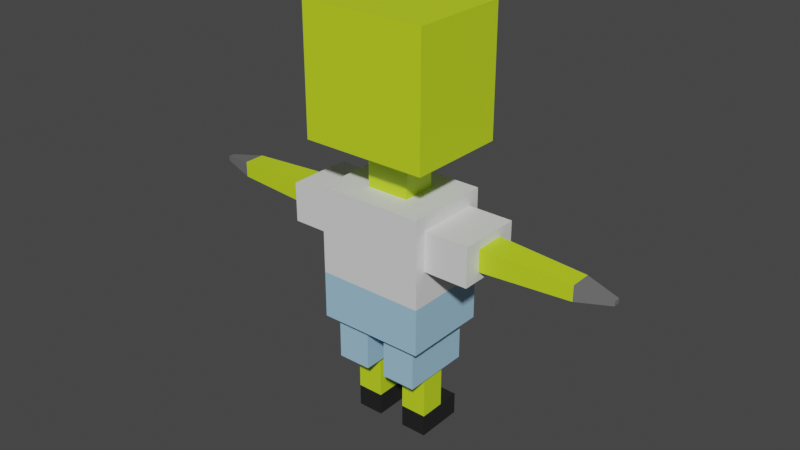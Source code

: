 # Source: character.blend  (saved by Blender 3.6.14; exported with 4.5.12 LTS)
import bpy
from mathutils import Matrix  # noqa: F401  (used for matrix-valued properties, if any)

bpy.ops.wm.read_factory_settings(use_empty=True)
scene = bpy.context.scene
scene.name = 'Scene'

# ---- materials (node trees are filled in below, after node groups)
mat_skin = bpy.data.materials.new('skin')
mat_skin.use_transparent_shadow = False
mat_tshirt = bpy.data.materials.new('tshirt')
mat_tshirt.use_transparent_shadow = False
mat_pant = bpy.data.materials.new('pant')
mat_pant.use_transparent_shadow = False
mat_hand = bpy.data.materials.new('hand')
mat_hand.use_transparent_shadow = False
mat_shoe = bpy.data.materials.new('shoe')
mat_shoe.use_transparent_shadow = False

# ---- material node trees
mat_skin.use_nodes = True; mat_skin.node_tree.nodes.clear()
_N = mat_skin.node_tree.nodes; _L = mat_skin.node_tree.links
n0 = _N.new('ShaderNodeBsdfPrincipled'); n0.name = 'Principled BSDF'; n0.location = (10, 300)
n0.distribution = 'GGX'
n0.subsurface_method = 'RANDOM_WALK_SKIN'
n0.inputs[0].default_value = (0.5727, 0.8, 0.01666, 1.0)
n0.inputs[3].default_value = 1.45
n0.inputs[27].default_value = (0.0, 0.0, 0.0, 1.0)
n0.inputs[28].default_value = 1.0
n1 = _N.new('ShaderNodeOutputMaterial'); n1.name = 'Material Output'; n1.location = (300, 300)
_L.new(n0.outputs[0], n1.inputs[0])
n1.is_active_output = True
mat_tshirt.use_nodes = True; mat_tshirt.node_tree.nodes.clear()
_N = mat_tshirt.node_tree.nodes; _L = mat_tshirt.node_tree.links
n0 = _N.new('ShaderNodeBsdfPrincipled'); n0.name = 'Principled BSDF'; n0.location = (10, 300)
n0.distribution = 'GGX'
n0.subsurface_method = 'RANDOM_WALK_SKIN'
n0.inputs[3].default_value = 1.45
n0.inputs[27].default_value = (0.0, 0.0, 0.0, 1.0)
n0.inputs[28].default_value = 1.0
n1 = _N.new('ShaderNodeOutputMaterial'); n1.name = 'Material Output'; n1.location = (300, 300)
_L.new(n0.outputs[0], n1.inputs[0])
n1.is_active_output = True
mat_pant.use_nodes = True; mat_pant.node_tree.nodes.clear()
_N = mat_pant.node_tree.nodes; _L = mat_pant.node_tree.links
n0 = _N.new('ShaderNodeBsdfPrincipled'); n0.name = 'Principled BSDF'; n0.location = (10, 300)
n0.distribution = 'GGX'
n0.subsurface_method = 'RANDOM_WALK_SKIN'
n0.inputs[0].default_value = (0.3501, 0.5985, 0.8, 1.0)
n0.inputs[3].default_value = 1.45
n0.inputs[27].default_value = (0.0, 0.0, 0.0, 1.0)
n0.inputs[28].default_value = 1.0
n1 = _N.new('ShaderNodeOutputMaterial'); n1.name = 'Material Output'; n1.location = (300, 300)
_L.new(n0.outputs[0], n1.inputs[0])
n1.is_active_output = True
mat_hand.use_nodes = True; mat_hand.node_tree.nodes.clear()
_N = mat_hand.node_tree.nodes; _L = mat_hand.node_tree.links
n0 = _N.new('ShaderNodeBsdfPrincipled'); n0.name = 'Principled BSDF'; n0.location = (10, 300)
n0.distribution = 'GGX'
n0.subsurface_method = 'RANDOM_WALK_SKIN'
n0.inputs[0].default_value = (0.1615, 0.1615, 0.1615, 1.0)
n0.inputs[3].default_value = 1.45
n0.inputs[27].default_value = (0.0, 0.0, 0.0, 1.0)
n0.inputs[28].default_value = 1.0
n1 = _N.new('ShaderNodeOutputMaterial'); n1.name = 'Material Output'; n1.location = (300, 300)
_L.new(n0.outputs[0], n1.inputs[0])
n1.is_active_output = True
mat_shoe.use_nodes = True; mat_shoe.node_tree.nodes.clear()
_N = mat_shoe.node_tree.nodes; _L = mat_shoe.node_tree.links
n0 = _N.new('ShaderNodeBsdfPrincipled'); n0.name = 'Principled BSDF'; n0.location = (10, 300)
n0.distribution = 'GGX'
n0.subsurface_method = 'RANDOM_WALK_SKIN'
n0.inputs[0].default_value = (0.015, 0.015, 0.015, 1.0)
n0.inputs[3].default_value = 1.45
n0.inputs[27].default_value = (0.0, 0.0, 0.0, 1.0)
n0.inputs[28].default_value = 1.0
n1 = _N.new('ShaderNodeOutputMaterial'); n1.name = 'Material Output'; n1.location = (300, 300)
_L.new(n0.outputs[0], n1.inputs[0])
n1.is_active_output = True

# ---- world
world_world = bpy.data.worlds.new('World'); scene.world = world_world
world_world.use_nodes = True; world_world.node_tree.nodes.clear()
_N = world_world.node_tree.nodes; _L = world_world.node_tree.links
n0 = _N.new('ShaderNodeOutputWorld'); n0.name = 'World Output'; n0.location = (300, 300)
n1 = _N.new('ShaderNodeBackground'); n1.name = 'Background'; n1.location = (10, 300)
n1.inputs[0].default_value = (0.05088, 0.05088, 0.05088, 1.0)
_L.new(n1.outputs[0], n0.inputs[0])
n0.is_active_output = True
world_world.color = (0.05088, 0.05088, 0.05088)
world_world.use_sun_shadow = False
world_world.sun_shadow_jitter_overblur = 0.0

# ---- meshes
me_cube = bpy.data.meshes.new('Cube')
me_cube.from_pydata([(1.0, -1.0, -1.0), (0.3437, -0.3437, 1.0), (1.0, 1.0, -1.0), (0.3437, 0.3437, 1.0), (1.0, 1.0, 1.0), (1.0, -1.0, 1.0), (0.3437, 0.3437, 1.714), (0.3437, -0.3437, 1.714), (0.8592, 0.6363, 1.937), (0.8592, -0.6363, 1.937), (0.7027, 0.7027, 3.857), (0.7027, -0.7027, 3.857), (0.8592, -0.6363, 2.563), (0.8592, 0.6363, 2.563), (0.0, 1.0, -1.0), (0.0, 1.0, 1.0), (0.0, -1.0, -1.0), (0.0, -1.0, 1.0), (0.0, 0.3437, 1.0), (0.0, -0.3437, 1.0), (0.0, 0.3437, 1.714), (0.0, -0.3437, 1.714), (0.0, 0.8592, 1.714), (0.0, -0.8592, 1.714), (0.1565, 0.7027, 3.857), (0.1565, -0.7027, 3.857), (0.0, 0.8592, 3.107), (0.0, -0.8592, 3.107), (0.8592, 0.8592, 1.714), (0.8592, -0.8592, 1.714), (0.8592, 0.8592, 3.107), (0.8592, -0.8592, 3.107), (0.0, 0.8592, 3.857), (0.8592, 0.8592, 3.857), (0.8592, -0.8592, 3.857), (0.0, -0.8592, 3.857), (0.2171, 0.2568, 4.571), (0.6421, 0.2568, 4.571), (0.6421, -0.2568, 4.571), (0.2171, -0.2568, 4.571), (1.573, 0.2996, 2.074), (1.573, -0.2996, 2.074), (1.573, 0.2996, 2.426), (1.573, -0.2996, 2.426), (1.573, 0.6363, 1.937), (1.573, -0.6363, 1.937), (1.573, 0.6363, 2.563), (1.573, -0.6363, 2.563), (0.1565, 0.7027, 4.571), (0.7027, 0.7027, 4.571), (0.7027, -0.7027, 4.571), (0.1565, -0.7027, 4.571), (0.2171, 0.2568, 5.286), (0.6421, 0.2568, 5.286), (0.6421, -0.2568, 5.286), (0.2171, -0.2568, 5.286), (0.2171, 0.2568, 5.643), (0.6421, 0.2568, 5.643), (0.6421, -0.2568, 5.643), (0.2171, -0.2568, 5.643), (3.002, 0.2098, 2.127), (3.002, -0.2098, 2.127), (3.002, 0.2098, 2.373), (3.002, -0.2098, 2.373), (3.538, 0.06293, 2.213), (3.538, -0.06293, 2.213), (3.538, 0.06293, 2.287), (3.538, -0.06293, 2.287), (0.6421, -0.7033, 5.286), (0.2171, -0.7033, 5.286), (0.6421, -0.7033, 5.643), (0.2171, -0.7033, 5.643)], [], [(14, 15, 4, 2), (2, 4, 5, 0), (14, 2, 0, 16), (19, 1, 7, 21), (18, 3, 4, 15), (3, 1, 5, 4), (7, 6, 28, 29), (1, 3, 6, 7), (27, 31, 34, 35), (21, 7, 29, 23), (31, 30, 33, 34), (13, 12, 47, 46), (23, 29, 31, 27), (28, 22, 26, 30), (30, 26, 32, 33), (25, 11, 50, 51), (6, 20, 22, 28), (3, 18, 20, 6), (1, 19, 17, 5), (0, 5, 17, 16), (8, 9, 29, 28), (13, 8, 28, 30), (9, 12, 31, 29), (12, 13, 30, 31), (24, 10, 33, 32), (10, 11, 34, 33), (11, 25, 35, 34), (25, 24, 32, 35), (39, 38, 54, 55), (10, 24, 48, 49), (24, 25, 51, 48), (11, 10, 49, 50), (40, 42, 62, 60), (8, 13, 46, 44), (12, 9, 45, 47), (9, 8, 44, 45), (40, 41, 45, 44), (42, 40, 44, 46), (41, 43, 47, 45), (43, 42, 46, 47), (36, 37, 49, 48), (37, 38, 50, 49), (38, 39, 51, 50), (39, 36, 48, 51), (52, 55, 59, 56), (37, 36, 52, 53), (36, 39, 55, 52), (38, 37, 53, 54), (57, 56, 59, 58), (54, 53, 57, 58), (59, 55, 69, 71), (53, 52, 56, 57), (63, 61, 65, 67), (43, 41, 61, 63), (41, 40, 60, 61), (42, 43, 63, 62), (65, 64, 66, 67), (61, 60, 64, 65), (62, 63, 67, 66), (60, 62, 66, 64), (69, 68, 70, 71), (58, 59, 71, 70), (54, 58, 70, 68), (55, 54, 68, 69)])
me_cube.polygons.foreach_set('material_index', [0, 0, 0, 0, 0, 0, 1, 0, 2, 1, 2, 1, 1, 1, 2, 2, 1, 0, 0, 0, 1, 1, 1, 1, 2, 2, 2, 2, 0, 2, 2, 2, 0, 1, 1, 1, 1, 1, 1, 1, 2, 2, 2, 2, 4, 0, 0, 0, 4, 4, 4, 4, 3, 0, 0, 0, 3, 3, 3, 3, 4, 4, 4, 4])
_uv = me_cube.uv_layers.new(name='UVMap')
_uv.uv.foreach_set('vector', [0.375, 0.375, 0.625, 0.375, 0.625, 0.5, 0.375, 0.5, 0.375, 0.5, 0.625, 0.5, 0.625, 0.75, 0.375, 0.75, 0.25, 0.5, 0.375, 0.5, 0.375, 0.75, 0.25, 0.75, 0.75, 0.668, 0.707, 0.668, 0.707, 0.668, 0.75, 0.668, 0.75, 0.582, 0.707, 0.582, 0.625, 0.5, 0.75, 0.5, 0.707, 0.582, 0.707, 0.668, 0.625, 0.75, 0.625, 0.5, 0.707, 0.668, 0.707, 0.582, 0.707, 0.582, 0.707, 0.668, 0.707, 0.668, 0.707, 0.582, 0.707, 0.582, 0.707, 0.668, 0.75, 0.668, 0.707, 0.668, 0.707, 0.668, 0.75, 0.668, 0.75, 0.668, 0.707, 0.668, 0.707, 0.668, 0.75, 0.668, 0.707, 0.668, 0.707, 0.582, 0.707, 0.582, 0.707, 0.668, 0.707, 0.5932, 0.707, 0.6568, 0.707, 0.6568, 0.707, 0.5932, 0.75, 0.668, 0.707, 0.668, 0.707, 0.668, 0.75, 0.668, 0.707, 0.582, 0.75, 0.582, 0.75, 0.582, 0.707, 0.582, 0.707, 0.582, 0.75, 0.582, 0.75, 0.582, 0.707, 0.582, 0.7422, 0.6601, 0.7149, 0.6601, 0.7149, 0.6601, 0.7422, 0.6601, 0.707, 0.582, 0.75, 0.582, 0.75, 0.582, 0.707, 0.582, 0.707, 0.582, 0.75, 0.582, 0.75, 0.582, 0.707, 0.582, 0.707, 0.668, 0.75, 0.668, 0.75, 0.75, 0.625, 0.75, 0.375, 0.75, 0.625, 0.75, 0.625, 0.875, 0.375, 0.875, 0.707, 0.5932, 0.707, 0.6568, 0.707, 0.668, 0.707, 0.582, 0.707, 0.5932, 0.707, 0.5932, 0.707, 0.582, 0.707, 0.582, 0.707, 0.6568, 0.707, 0.6568, 0.707, 0.668, 0.707, 0.668, 0.707, 0.6568, 0.707, 0.5932, 0.707, 0.582, 0.707, 0.668, 0.7422, 0.5899, 0.7149, 0.5899, 0.707, 0.582, 0.75, 0.582, 0.7149, 0.5899, 0.7149, 0.6601, 0.707, 0.668, 0.707, 0.582, 0.7149, 0.6601, 0.7422, 0.6601, 0.75, 0.668, 0.707, 0.668, 0.7422, 0.6601, 0.7422, 0.5899, 0.75, 0.582, 0.75, 0.668, 0.7391, 0.6571, 0.7179, 0.6571, 0.7179, 0.6571, 0.7391, 0.6571, 0.7149, 0.5899, 0.7422, 0.5899, 0.7422, 0.5899, 0.7149, 0.5899, 0.7422, 0.5899, 0.7422, 0.6601, 0.7422, 0.6601, 0.7422, 0.5899, 0.7149, 0.6601, 0.7149, 0.5899, 0.7149, 0.5899, 0.7149, 0.6601, 0.707, 0.6, 0.707, 0.6, 0.707, 0.6, 0.707, 0.6, 0.707, 0.5932, 0.707, 0.5932, 0.707, 0.5932, 0.707, 0.5932, 0.707, 0.6568, 0.707, 0.6568, 0.707, 0.6568, 0.707, 0.6568, 0.707, 0.6568, 0.707, 0.5932, 0.707, 0.5932, 0.707, 0.6568, 0.707, 0.6, 0.707, 0.65, 0.707, 0.6568, 0.707, 0.5932, 0.707, 0.6, 0.707, 0.6, 0.707, 0.5932, 0.707, 0.5932, 0.707, 0.65, 0.707, 0.65, 0.707, 0.6568, 0.707, 0.6568, 0.707, 0.65, 0.707, 0.6, 0.707, 0.5932, 0.707, 0.6568, 0.7391, 0.5929, 0.7179, 0.5929, 0.7149, 0.5899, 0.7422, 0.5899, 0.7179, 0.5929, 0.7179, 0.6571, 0.7149, 0.6601, 0.7149, 0.5899, 0.7179, 0.6571, 0.7391, 0.6571, 0.7422, 0.6601, 0.7149, 0.6601, 0.7391, 0.6571, 0.7391, 0.5929, 0.7422, 0.5899, 0.7422, 0.6601, 0.7391, 0.5929, 0.7391, 0.6571, 0.7391, 0.6571, 0.7391, 0.5929, 0.7179, 0.5929, 0.7391, 0.5929, 0.7391, 0.5929, 0.7179, 0.5929, 0.7391, 0.5929, 0.7391, 0.6571, 0.7391, 0.6571, 0.7391, 0.5929, 0.7179, 0.6571, 0.7179, 0.5929, 0.7179, 0.5929, 0.7179, 0.6571, 0.7179, 0.5929, 0.7391, 0.5929, 0.7391, 0.6571, 0.7179, 0.6571, 0.7179, 0.6571, 0.7179, 0.5929, 0.7179, 0.5929, 0.7179, 0.6571, 0.7391, 0.6571, 0.7391, 0.6571, 0.7391, 0.6571, 0.7391, 0.6571, 0.7179, 0.5929, 0.7391, 0.5929, 0.7391, 0.5929, 0.7179, 0.5929, 0.707, 0.65, 0.707, 0.65, 0.707, 0.65, 0.707, 0.65, 0.707, 0.65, 0.707, 0.65, 0.707, 0.65, 0.707, 0.65, 0.707, 0.65, 0.707, 0.6, 0.707, 0.6, 0.707, 0.65, 0.707, 0.6, 0.707, 0.65, 0.707, 0.65, 0.707, 0.6, 0.707, 0.65, 0.707, 0.6, 0.707, 0.6, 0.707, 0.65, 0.707, 0.65, 0.707, 0.6, 0.707, 0.6, 0.707, 0.65, 0.707, 0.6, 0.707, 0.65, 0.707, 0.65, 0.707, 0.6, 0.707, 0.6, 0.707, 0.6, 0.707, 0.6, 0.707, 0.6, 0.7391, 0.6571, 0.7179, 0.6571, 0.7179, 0.6571, 0.7391, 0.6571, 0.7179, 0.6571, 0.7391, 0.6571, 0.7391, 0.6571, 0.7179, 0.6571, 0.7179, 0.6571, 0.7179, 0.6571, 0.7179, 0.6571, 0.7179, 0.6571, 0.7391, 0.6571, 0.7179, 0.6571, 0.7179, 0.6571, 0.7391, 0.6571])
me_cube.materials.append(mat_skin)
me_cube.materials.append(mat_tshirt)
me_cube.materials.append(mat_pant)
me_cube.materials.append(mat_hand)
me_cube.materials.append(mat_shoe)
me_cube.update()

# ---- objects
ob_player = bpy.data.objects.new('player', me_cube)

# ---- transforms, parenting, visibility, modifiers, constraints
ob_player.location = (0.0, 0.0, 0.8)
ob_player.scale = (-0.14, -0.112, -0.14)
_m = ob_player.modifiers.new('Mirror', 'MIRROR')

# ---- collection membership
scene.collection.objects.link(ob_player)

# ---- scene / render settings (as saved in the file)
scene.frame_start = 1; scene.frame_end = 250; scene.frame_set(1)
scene.render.engine = 'BLENDER_EEVEE_NEXT'
scene.cycles.sampling_pattern = 'TABULATED_SOBOL'
scene.view_settings.view_transform = 'Filmic'
bpy.context.view_layer.update()

# ---- added for rendering (the .blend has no active camera and no usable light): camera, sun
cam_auto = bpy.data.cameras.new('AutoCamera')
cam_auto.lens = 50.0
cam_auto.sensor_width = 36.0
cam_auto.clip_end = 1000.0
ob_auto_camera = bpy.data.objects.new('AutoCamera', cam_auto)
scene.collection.objects.link(ob_auto_camera)
ob_auto_camera.location = (1.27409, -1.52891, 1.49427)
ob_auto_camera.rotation_euler = (1.09748, -7.21219e-08, 0.694738)
scene.camera = ob_auto_camera
light_auto_sun = bpy.data.lights.new('AutoSun', 'SUN')
light_auto_sun.energy = 3.0
light_auto_sun.angle = 0.0523599
ob_auto_sun = bpy.data.objects.new('AutoSun', light_auto_sun)
scene.collection.objects.link(ob_auto_sun)
ob_auto_sun.rotation_euler = (0.872665, 0.174533, 0.523599)
bpy.context.view_layer.update()
